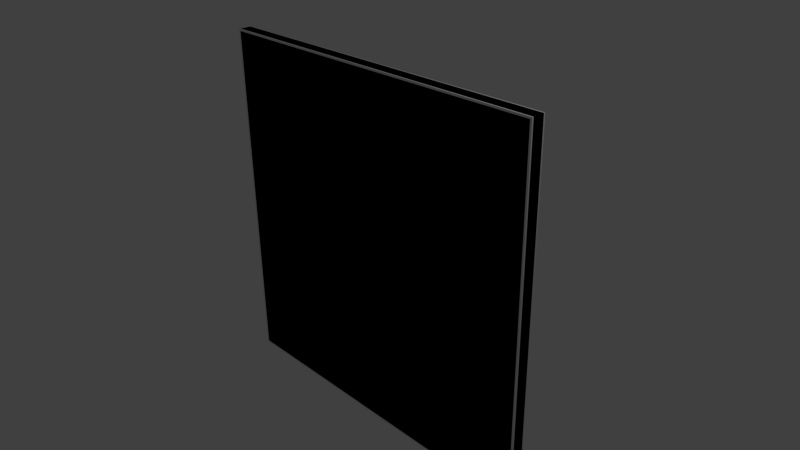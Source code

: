 # Source: w_D_5x5.blend  (saved by Blender 2.74.0; exported with 4.5.12 LTS)
import bpy
from mathutils import Matrix  # noqa: F401  (used for matrix-valued properties, if any)

bpy.ops.wm.read_factory_settings(use_empty=True)
scene = bpy.context.scene
scene.name = 'Scene'

# ---- collections
col_collection_1 = bpy.data.collections.new('Collection 1'); scene.collection.children.link(col_collection_1)

# ---- materials (node trees are filled in below, after node groups)
mat_material = bpy.data.materials.new('Material')
mat_material.alpha_threshold = 0.0
mat_material.use_transparent_shadow = False
mat_material.roughness = 0.5
mat_material.line_color = (0.0, 0.0, 0.0, 1.0)
mat_material_001 = bpy.data.materials.new('Material.001')
mat_material_001.alpha_threshold = 0.0
mat_material_001.use_transparent_shadow = False
mat_material_001.roughness = 0.5
mat_material_001.line_color = (0.0, 0.0, 0.0, 1.0)

# ---- material node trees

# ---- world
world_world = bpy.data.worlds.new('World'); scene.world = world_world
world_world.color = (0.05088, 0.05088, 0.05088)
world_world.use_sun_shadow = False
world_world.sun_shadow_jitter_overblur = 0.0
world_world.cycles.sampling_method = 'MANUAL'
world_world.cycles.sample_map_resolution = 256

# ---- cameras
cam_camera = bpy.data.cameras.new('Camera')
cam_camera.clip_end = 100.0
cam_camera.lens = 35.0
cam_camera.sensor_width = 32.0
cam_camera.sensor_height = 18.0
cam_camera.ortho_scale = 7.314
cam_camera.dof.focus_distance = 0.0
cam_camera.dof.aperture_fstop = 128.0

# ---- lights
light_lamp = bpy.data.lights.new('Lamp', 'POINT')
light_lamp.transmission_factor = 0.0
light_lamp.cutoff_distance = 30.0
light_lamp.energy = 100.0
light_lamp.shadow_buffer_clip_start = 1.001
light_lamp.shadow_soft_size = 0.1
light_lamp.shadow_maximum_resolution = 0.006
light_lamp.use_absolute_resolution = True
light_lamp.cycles.use_multiple_importance_sampling = False

# ---- meshes
me_cube = bpy.data.meshes.new('Cube')
me_cube.from_pydata([(-2.5, -0.08, -2.5), (-2.5, -0.08, 2.5), (2.475, -0.1, -2.475), (2.475, -0.1, 2.475), (-2.475, -0.1, 2.475), (-2.475, -0.1, -2.475), (2.5, -0.08, 2.5), (2.5, -0.08, -2.5), (-2.5, 2.186e-07, -2.5), (-2.5, 2.782e-07, 2.5), (2.5, -1.962e-07, 2.5), (2.5, -2.26e-07, -2.5)], [], [(1, 0, 5, 4), (7, 6, 3, 2), (6, 1, 4, 3), (2, 3, 4, 5), (0, 7, 2, 5), (0, 8, 11, 7), (1, 6, 10, 9), (6, 7, 11, 10), (0, 1, 9, 8)])
_uv = me_cube.uv_layers.new(name='UVMap')
_uv.uv.foreach_set('vector', [0.9931, 0.006867, 0.9931, 0.4931, 0.9907, 0.4907, 0.9907, 0.009298, 0.5263, 0.9931, 0.5263, 0.5069, 0.5287, 0.5093, 0.5287, 0.9907, 0.5069, 0.006867, 0.9931, 0.006867, 0.9907, 0.009298, 0.5093, 0.009298, 0.5093, 0.4907, 0.5093, 0.009298, 0.9907, 0.009298, 0.9907, 0.4907, 0.9931, 0.4931, 0.5069, 0.4931, 0.5093, 0.4907, 0.9907, 0.4907, 0.5975, 0.9931, 0.5878, 0.9931, 0.5878, 0.5069, 0.5975, 0.5069, 0.6307, 0.5069, 0.6307, 0.9931, 0.621, 0.9931, 0.621, 0.5069, 0.5263, 0.5069, 0.5263, 0.9931, 0.5166, 0.9931, 0.5166, 0.5069, 0.5644, 0.5069, 0.5644, 0.9931, 0.5546, 0.9931, 0.5546, 0.5069])
_uv.active_render = True
_uv = me_cube.uv_layers.new(name='UVMap.001')
_uv.uv.foreach_set('vector', [0.9931, 0.006867, 0.9931, 0.4931, 0.9907, 0.4907, 0.9907, 0.009298, 0.5263, 0.9931, 0.5263, 0.5069, 0.5287, 0.5093, 0.5287, 0.9907, 0.5069, 0.006867, 0.9931, 0.006867, 0.9907, 0.009298, 0.5093, 0.009298, 0.5093, 0.4907, 0.5093, 0.009298, 0.9907, 0.009298, 0.9907, 0.4907, 0.9931, 0.4931, 0.5069, 0.4931, 0.5093, 0.4907, 0.9907, 0.4907, 0.5975, 0.9931, 0.5878, 0.9931, 0.5878, 0.5069, 0.5975, 0.5069, 0.6307, 0.5069, 0.6307, 0.9931, 0.621, 0.9931, 0.621, 0.5069, 0.5263, 0.5069, 0.5263, 0.9931, 0.5166, 0.9931, 0.5166, 0.5069, 0.5644, 0.5069, 0.5644, 0.9931, 0.5546, 0.9931, 0.5546, 0.5069])
me_cube.materials.append(mat_material)
me_cube.use_remesh_preserve_volume = False
me_cube.use_remesh_preserve_attributes = False
me_cube.use_mirror_vertex_groups = False
me_cube.update()
me_cube_001 = bpy.data.meshes.new('Cube.001')
me_cube_001.from_pydata([(2.5, 0.1, -2.5), (2.5, -0.1, -2.5), (2.5, 0.1, 2.5), (2.5, -0.1, 2.5), (-2.475, 0.1, -2.475), (-2.475, 0.1, 2.475), (2.475, 0.1, 2.475), (2.475, 0.1, -2.475), (-2.5, -0.1, 2.5), (-2.5, 0.1, 2.5), (-2.5, -0.1, -2.5), (-2.5, 0.1, -2.5), (2.475, -0.1, -2.475), (2.475, -0.1, 2.475), (-2.475, -0.1, 2.475), (-2.475, -0.1, -2.475)], [], [(0, 2, 3, 1), (2, 0, 7, 6), (9, 11, 10, 8), (11, 9, 5, 4), (9, 2, 6, 5), (4, 5, 6, 7), (2, 9, 8, 3), (0, 1, 10, 11), (10, 1, 12, 15), (0, 11, 4, 7), (15, 12, 13, 14), (3, 8, 14, 13), (8, 10, 15, 14), (1, 3, 13, 12)])
_uv = me_cube_001.uv_layers.new(name='UVMap')
_uv.uv.foreach_set('vector', [0.5225, 1.0, 0.5225, 0.5, 0.5425, 0.5, 0.5425, 1.0, 0.5, 0.0, 1.0, 1.431e-07, 0.9975, 0.0025, 0.5025, 0.0025, 0.5025, 1.0, 0.5025, 0.5, 0.5225, 0.5, 0.5225, 1.0, 0.5025, 0.5, 0.5025, 1.0, 0.5, 0.9975, 0.5, 0.5025, 0.5, 0.5, 0.5, 0.0, 0.5025, 0.0025, 0.5025, 0.4975, 0.9975, 0.4975, 0.5025, 0.4975, 0.5025, 0.0025, 0.9975, 0.0025, 0.545, 1.0, 0.545, 0.5, 0.565, 0.5, 0.565, 1.0, 0.5, 0.5, 0.5, 0.52, 0.0, 0.52, 9.537e-08, 0.5, 0.5, 0.5, 0.0, 0.5, 0.0025, 0.4975, 0.4975, 0.4975, 1.0, 1.431e-07, 1.0, 0.5, 0.9975, 0.4975, 0.9975, 0.0025, 0.4975, 0.4975, 0.0025, 0.4975, 0.0025, 0.0025, 0.4975, 0.0025, 1.431e-07, 2.146e-07, 0.5, 0.0, 0.4975, 0.0025, 0.0025, 0.0025, 0.5, 0.0, 0.5, 0.5, 0.4975, 0.4975, 0.4975, 0.0025, 0.5425, 1.0, 0.5425, 0.5, 0.545, 0.5025, 0.545, 0.9975])
_uv.active_render = True
_uv = me_cube_001.uv_layers.new(name='UVMap.001')
_uv.uv.foreach_set('vector', [0.5225, 1.0, 0.5225, 0.5, 0.5425, 0.5, 0.5425, 1.0, 0.5, 0.0, 1.0, 1.431e-07, 0.9975, 0.0025, 0.5025, 0.0025, 0.5025, 1.0, 0.5025, 0.5, 0.5225, 0.5, 0.5225, 1.0, 0.5025, 0.5, 0.5025, 1.0, 0.5, 0.9975, 0.5, 0.5025, 0.5, 0.5, 0.5, 0.0, 0.5025, 0.0025, 0.5025, 0.4975, 0.9975, 0.4975, 0.5025, 0.4975, 0.5025, 0.0025, 0.9975, 0.0025, 0.545, 1.0, 0.545, 0.5, 0.565, 0.5, 0.565, 1.0, 0.5, 0.5, 0.5, 0.52, 0.0, 0.52, 9.537e-08, 0.5, 0.5, 0.5, 0.0, 0.5, 0.0025, 0.4975, 0.4975, 0.4975, 1.0, 1.431e-07, 1.0, 0.5, 0.9975, 0.4975, 0.9975, 0.0025, 0.4975, 0.4975, 0.0025, 0.4975, 0.0025, 0.0025, 0.4975, 0.0025, 1.431e-07, 2.146e-07, 0.5, 0.0, 0.4975, 0.0025, 0.0025, 0.0025, 0.5, 0.0, 0.5, 0.5, 0.4975, 0.4975, 0.4975, 0.0025, 0.5425, 1.0, 0.5425, 0.5, 0.545, 0.5025, 0.545, 0.9975])
me_cube_001.materials.append(mat_material_001)
me_cube_001.use_remesh_preserve_volume = False
me_cube_001.use_remesh_preserve_attributes = False
me_cube_001.use_mirror_vertex_groups = False
me_cube_001.update()

# ---- objects
ob_w_d_5x5 = bpy.data.objects.new('w_D_5x5_', me_cube)
ob_lamp = bpy.data.objects.new('Lamp', light_lamp)
ob_camera = bpy.data.objects.new('Camera', cam_camera)
ob_ucx_w_d_5x5 = bpy.data.objects.new('UCX_w_D_5x5_', me_cube_001)

# ---- transforms, parenting, visibility, modifiers, constraints
ob_w_d_5x5.location = (0.0, 0.0, 0.0)
ob_w_d_5x5.lock_rotations_4d = False
ob_w_d_5x5.empty_display_type = 'ARROWS'
ob_w_d_5x5.lineart.crease_threshold = 0.0
_m = ob_w_d_5x5.modifiers.new('Mirror', 'MIRROR')
_m.use_axis = (False, True, False)
ob_lamp.location = (4.076, 1.005, 5.904)
ob_lamp.rotation_euler = (0.6503, 0.05522, 1.866)
ob_lamp.lock_rotations_4d = False
ob_lamp.empty_display_type = 'ARROWS'
ob_lamp.color = (0.0, 0.0, 0.0, 0.0)
ob_lamp.hide_viewport = True
ob_lamp.lineart.crease_threshold = 0.0
ob_camera.location = (7.481, -6.508, 5.344)
ob_camera.rotation_euler = (1.109, 0.01082, 0.8149)
ob_camera.lock_rotations_4d = False
ob_camera.empty_display_type = 'ARROWS'
ob_camera.color = (0.0, 0.0, 0.0, 0.0)
ob_camera.hide_viewport = True
ob_camera.display_type = 'WIRE'
ob_camera.lineart.crease_threshold = 0.0
ob_ucx_w_d_5x5.location = (0.0, 0.0, 0.0)
ob_ucx_w_d_5x5.lock_rotations_4d = False
ob_ucx_w_d_5x5.empty_display_type = 'ARROWS'
ob_ucx_w_d_5x5.hide_viewport = True
ob_ucx_w_d_5x5.lineart.crease_threshold = 0.0

# ---- collection membership
col_collection_1.objects.link(ob_w_d_5x5)
col_collection_1.objects.link(ob_lamp)
col_collection_1.objects.link(ob_camera)
col_collection_1.objects.link(ob_ucx_w_d_5x5)

# ---- scene / render settings (as saved in the file)
scene.camera = ob_camera
scene.frame_start = 1; scene.frame_end = 250; scene.frame_set(0)
scene.render.engine = 'BLENDER_EEVEE_NEXT'
scene.render.image_settings.compression = 90
scene.render.resolution_percentage = 50
scene.render.dither_intensity = 0.0
scene.cycles.use_denoising = False
scene.cycles.samples = 10
scene.cycles.sampling_pattern = 'TABULATED_SOBOL'
scene.cycles.light_sampling_threshold = 0.0
scene.cycles.use_adaptive_sampling = False
scene.cycles.use_light_tree = False
scene.cycles.blur_glossy = 0.0
scene.cycles.volume_bounces = 1
scene.cycles.pixel_filter_type = 'GAUSSIAN'
scene.cycles.sample_clamp_indirect = 0.0
scene.view_settings.view_transform = 'Standard'
bpy.context.view_layer.update()
